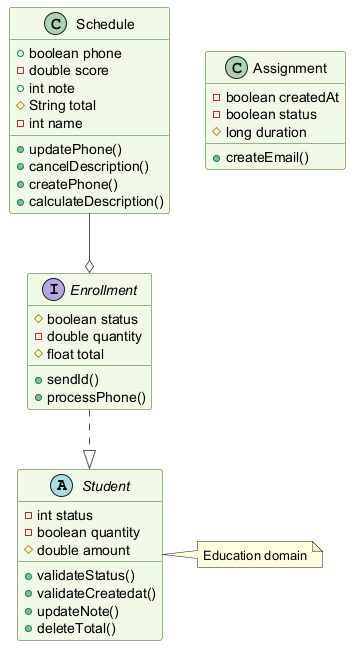

The diagram above was rendered by PlantUML. Its source (embedded in the PNG):
@startuml
skinparam backgroundColor #FFFFFF
skinparam classBackgroundColor #F1F8E9
skinparam classBorderColor #33691E
skinparam ArrowColor #555555
abstract class Student {
  -int status
  -boolean quantity
  #double amount
  +validateStatus()
  +validateCreatedat()
  +updateNote()
  +deleteTotal()
}
interface Enrollment {
  #boolean status
  -double quantity
  #float total
  +sendId()
  +processPhone()
}
class Assignment {
  -boolean createdAt
  -boolean status
  #long duration
  +createEmail()
}
class Schedule {
  +boolean phone
  -double score
  +int note
  #String total
  -int name
  +updatePhone()
  +cancelDescription()
  +createPhone()
  +calculateDescription()
}
Schedule --o Enrollment
Enrollment ..|> Student
note right of Student : Education domain
@enduml